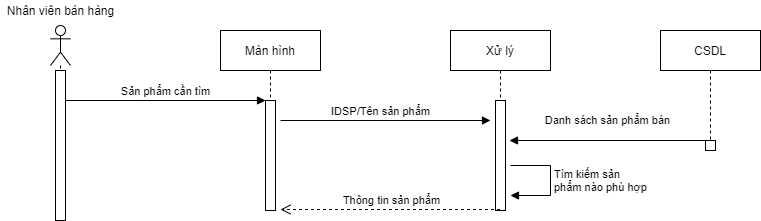

The diagram above was exported from draw.io. Its source (the exported page's mxGraphModel, read from the mxfile embedded in the PNG):
<mxGraphModel dx="1086" dy="806" grid="1" gridSize="10" guides="1" tooltips="1" connect="1" arrows="1" fold="1" page="1" pageScale="1" pageWidth="850" pageHeight="1100" math="0" shadow="0">
  <root>
    <mxCell id="0" />
    <mxCell id="1" parent="0" />
    <mxCell id="yBck9K9xcPWavtQdFoSC-2" value="" style="shape=umlLifeline;participant=umlActor;perimeter=lifelinePerimeter;whiteSpace=wrap;html=1;container=1;collapsible=0;recursiveResize=0;verticalAlign=top;spacingTop=36;outlineConnect=0;" parent="1" vertex="1">
      <mxGeometry x="70" y="45" width="20" height="190" as="geometry" />
    </mxCell>
    <mxCell id="yBck9K9xcPWavtQdFoSC-3" value="Màn hình" style="shape=umlLifeline;perimeter=lifelinePerimeter;whiteSpace=wrap;html=1;container=1;collapsible=0;recursiveResize=0;outlineConnect=0;" parent="1" vertex="1">
      <mxGeometry x="240" y="50" width="100" height="180" as="geometry" />
    </mxCell>
    <mxCell id="W178f3jQhWWxadRTekhN-10" value="" style="html=1;points=[];perimeter=orthogonalPerimeter;" vertex="1" parent="yBck9K9xcPWavtQdFoSC-3">
      <mxGeometry x="45" y="70" width="10" height="110" as="geometry" />
    </mxCell>
    <mxCell id="W178f3jQhWWxadRTekhN-1" value="" style="html=1;points=[];perimeter=orthogonalPerimeter;" vertex="1" parent="1">
      <mxGeometry x="75" y="90" width="10" height="150" as="geometry" />
    </mxCell>
    <mxCell id="W178f3jQhWWxadRTekhN-2" value="Xử lý" style="shape=umlLifeline;perimeter=lifelinePerimeter;whiteSpace=wrap;html=1;container=1;collapsible=0;recursiveResize=0;outlineConnect=0;" vertex="1" parent="1">
      <mxGeometry x="470" y="50" width="100" height="180" as="geometry" />
    </mxCell>
    <mxCell id="W178f3jQhWWxadRTekhN-13" value="" style="html=1;points=[];perimeter=orthogonalPerimeter;" vertex="1" parent="W178f3jQhWWxadRTekhN-2">
      <mxGeometry x="45" y="70" width="10" height="110" as="geometry" />
    </mxCell>
    <mxCell id="W178f3jQhWWxadRTekhN-3" value="CSDL" style="shape=umlLifeline;perimeter=lifelinePerimeter;whiteSpace=wrap;html=1;container=1;collapsible=0;recursiveResize=0;outlineConnect=0;" vertex="1" parent="1">
      <mxGeometry x="680" y="50" width="100" height="120" as="geometry" />
    </mxCell>
    <mxCell id="W178f3jQhWWxadRTekhN-14" value="" style="html=1;points=[];perimeter=orthogonalPerimeter;" vertex="1" parent="W178f3jQhWWxadRTekhN-3">
      <mxGeometry x="45" y="110" width="10" height="10" as="geometry" />
    </mxCell>
    <mxCell id="W178f3jQhWWxadRTekhN-11" value="Sản phẩm cần tìm" style="html=1;verticalAlign=bottom;endArrow=block;entryX=0;entryY=0;" edge="1" target="W178f3jQhWWxadRTekhN-10" parent="1" source="W178f3jQhWWxadRTekhN-1">
      <mxGeometry relative="1" as="geometry">
        <mxPoint x="220" y="130" as="sourcePoint" />
      </mxGeometry>
    </mxCell>
    <mxCell id="W178f3jQhWWxadRTekhN-17" value="IDSP/Tên sản phẩm&lt;br&gt;" style="html=1;verticalAlign=bottom;endArrow=block;" edge="1" parent="1">
      <mxGeometry x="-0.0476" width="80" relative="1" as="geometry">
        <mxPoint x="300" y="140" as="sourcePoint" />
        <mxPoint x="510" y="140" as="targetPoint" />
        <mxPoint as="offset" />
      </mxGeometry>
    </mxCell>
    <mxCell id="W178f3jQhWWxadRTekhN-18" value="Danh sách sản phẩm bán" style="html=1;verticalAlign=bottom;endArrow=block;" edge="1" parent="1" source="W178f3jQhWWxadRTekhN-3">
      <mxGeometry x="0.031" y="-11" width="80" relative="1" as="geometry">
        <mxPoint x="720" y="151" as="sourcePoint" />
        <mxPoint x="529" y="160" as="targetPoint" />
        <mxPoint as="offset" />
      </mxGeometry>
    </mxCell>
    <mxCell id="W178f3jQhWWxadRTekhN-22" value="Tìm kiếm sản &lt;br&gt;phẩm nào phù hợp&amp;nbsp;" style="edgeStyle=orthogonalEdgeStyle;html=1;align=left;spacingLeft=2;endArrow=block;rounded=0;" edge="1" parent="1">
      <mxGeometry relative="1" as="geometry">
        <mxPoint x="530" y="185" as="sourcePoint" />
        <Array as="points">
          <mxPoint x="530" y="185" />
          <mxPoint x="570" y="185" />
          <mxPoint x="570" y="215" />
        </Array>
        <mxPoint x="530" y="215" as="targetPoint" />
      </mxGeometry>
    </mxCell>
    <mxCell id="W178f3jQhWWxadRTekhN-23" value="Thông tin sản phẩm" style="html=1;verticalAlign=bottom;endArrow=open;dashed=1;endSize=8;entryX=1.5;entryY=0.991;entryDx=0;entryDy=0;entryPerimeter=0;" edge="1" parent="1" source="W178f3jQhWWxadRTekhN-2" target="W178f3jQhWWxadRTekhN-10">
      <mxGeometry x="-0.0023" relative="1" as="geometry">
        <mxPoint x="460" y="390" as="sourcePoint" />
        <mxPoint x="380" y="390" as="targetPoint" />
        <mxPoint as="offset" />
      </mxGeometry>
    </mxCell>
    <mxCell id="W178f3jQhWWxadRTekhN-24" value="Nhân viên bán hàng" style="text;html=1;align=center;verticalAlign=middle;resizable=0;points=[];autosize=1;" vertex="1" parent="1">
      <mxGeometry x="20" y="20" width="120" height="20" as="geometry" />
    </mxCell>
  </root>
</mxGraphModel>